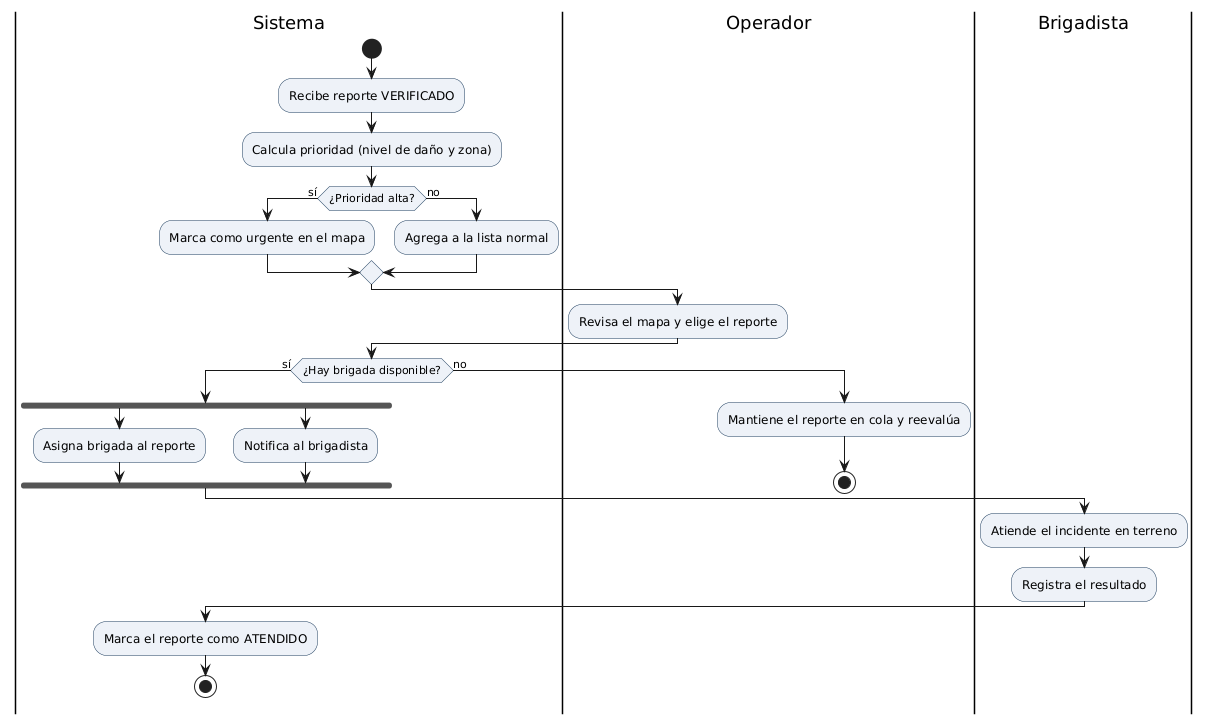

The diagram above was rendered by PlantUML. Its source (embedded in the PNG):
@startuml actividades-priorizar-asignar
skinparam shadowing false
skinparam defaultFontName Arial
skinparam ActivityBackgroundColor #EEF2F8
skinparam ActivityBorderColor #1A3A5C
|Sistema|
start
:Recibe reporte VERIFICADO;
:Calcula prioridad (nivel de daño y zona);
if (¿Prioridad alta?) then (sí)
  :Marca como urgente en el mapa;
else (no)
  :Agrega a la lista normal;
endif
|Operador|
:Revisa el mapa y elige el reporte;
|Sistema|
if (¿Hay brigada disponible?) then (sí)
  fork
    :Asigna brigada al reporte;
  fork again
    :Notifica al brigadista;
  end fork
  |Brigadista|
  :Atiende el incidente en terreno;
  :Registra el resultado;
  |Sistema|
  :Marca el reporte como ATENDIDO;
  stop
else (no)
  |Operador|
  :Mantiene el reporte en cola y reevalúa;
  stop
endif
@enduml